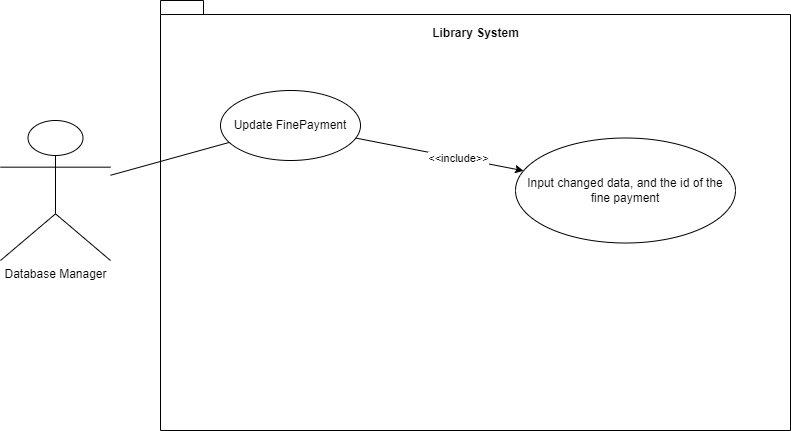

The diagram above was exported from draw.io. Its source (the exported page's mxGraphModel, read from the mxfile embedded in the PNG):
<mxGraphModel dx="1555" dy="722" grid="1" gridSize="10" guides="1" tooltips="1" connect="1" arrows="1" fold="1" page="1" pageScale="1" pageWidth="850" pageHeight="1100" math="0" shadow="0">
  <root>
    <mxCell id="0" />
    <mxCell id="1" parent="0" />
    <mxCell id="fbblEALOfHQAFYrtCxQw-1" value="Database Manager" style="shape=umlActor;verticalLabelPosition=bottom;verticalAlign=top;html=1;outlineConnect=0;" vertex="1" parent="1">
      <mxGeometry x="20" y="160" width="110" height="140" as="geometry" />
    </mxCell>
    <mxCell id="fbblEALOfHQAFYrtCxQw-4" value="" style="shape=folder;fontStyle=1;spacingTop=10;tabWidth=40;tabHeight=14;tabPosition=left;html=1;whiteSpace=wrap;" vertex="1" parent="1">
      <mxGeometry x="180" y="40" width="630" height="430" as="geometry" />
    </mxCell>
    <mxCell id="fbblEALOfHQAFYrtCxQw-5" value="Library System" style="text;align=center;fontStyle=1;verticalAlign=middle;spacingLeft=3;spacingRight=3;strokeColor=none;rotatable=0;points=[[0,0.5],[1,0.5]];portConstraint=eastwest;html=1;" vertex="1" parent="1">
      <mxGeometry x="455" y="60" width="80" height="26" as="geometry" />
    </mxCell>
    <mxCell id="fbblEALOfHQAFYrtCxQw-7" value="Update FinePayment" style="ellipse;whiteSpace=wrap;html=1;" vertex="1" parent="1">
      <mxGeometry x="240" y="130" width="140" height="70" as="geometry" />
    </mxCell>
    <mxCell id="fbblEALOfHQAFYrtCxQw-10" value="" style="endArrow=none;html=1;rounded=0;" edge="1" parent="1" source="fbblEALOfHQAFYrtCxQw-1" target="fbblEALOfHQAFYrtCxQw-7">
      <mxGeometry width="50" height="50" relative="1" as="geometry">
        <mxPoint x="380" y="310" as="sourcePoint" />
        <mxPoint x="430" y="260" as="targetPoint" />
      </mxGeometry>
    </mxCell>
    <mxCell id="fbblEALOfHQAFYrtCxQw-11" value="Input changed data, and the id of the fine payment" style="ellipse;whiteSpace=wrap;html=1;" vertex="1" parent="1">
      <mxGeometry x="535" y="177.5" width="220" height="105" as="geometry" />
    </mxCell>
    <mxCell id="fbblEALOfHQAFYrtCxQw-12" value="" style="endArrow=classic;html=1;rounded=0;" edge="1" parent="1" source="fbblEALOfHQAFYrtCxQw-7" target="fbblEALOfHQAFYrtCxQw-11">
      <mxGeometry width="50" height="50" relative="1" as="geometry">
        <mxPoint x="380" y="300" as="sourcePoint" />
        <mxPoint x="430" y="250" as="targetPoint" />
      </mxGeometry>
    </mxCell>
    <mxCell id="fbblEALOfHQAFYrtCxQw-13" value="&amp;lt;&amp;lt;include&amp;gt;&amp;gt;" style="edgeLabel;html=1;align=center;verticalAlign=middle;resizable=0;points=[];" vertex="1" connectable="0" parent="fbblEALOfHQAFYrtCxQw-12">
      <mxGeometry x="0.2165" relative="1" as="geometry">
        <mxPoint as="offset" />
      </mxGeometry>
    </mxCell>
  </root>
</mxGraphModel>